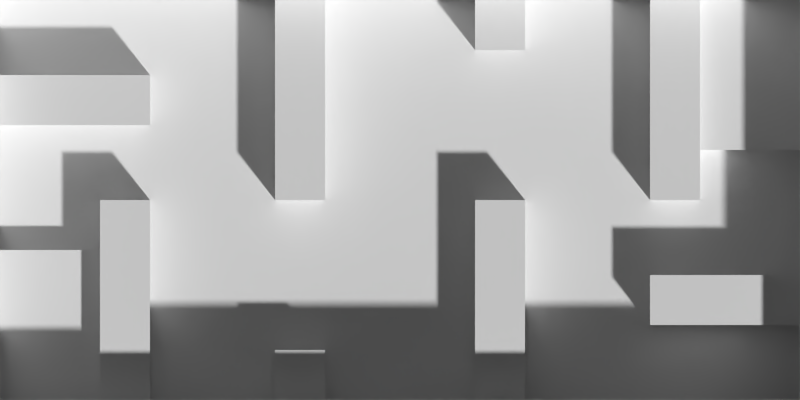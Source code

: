# Source: leveldesign.blend  (saved by Blender 2.74.0; exported with 4.5.12 LTS)
import bpy
from mathutils import Matrix  # noqa: F401  (used for matrix-valued properties, if any)

bpy.ops.wm.read_factory_settings(use_empty=True)
scene = bpy.context.scene
scene.name = 'Scene'

# ---- collections
col_collection_1 = bpy.data.collections.new('Collection 1'); scene.collection.children.link(col_collection_1)

# ---- materials (node trees are filled in below, after node groups)
mat_material = bpy.data.materials.new('Material')
mat_material.alpha_threshold = 0.0
mat_material.use_transparent_shadow = False
mat_material.roughness = 0.5
mat_material.line_color = (0.0, 0.0, 0.0, 1.0)

# ---- material node trees

# ---- world
world_world = bpy.data.worlds.new('World'); scene.world = world_world
world_world.color = (0.05088, 0.05088, 0.05088)
world_world.use_sun_shadow = False
world_world.sun_shadow_jitter_overblur = 0.0
world_world.cycles.sampling_method = 'MANUAL'
world_world.cycles.sample_map_resolution = 256

# ---- cameras
cam_camera = bpy.data.cameras.new('Camera')
cam_camera.type = 'ORTHO'
cam_camera.clip_end = 100.0
cam_camera.lens = 35.0
cam_camera.sensor_width = 32.0
cam_camera.sensor_height = 18.0
cam_camera.ortho_scale = 32.0
cam_camera.display_size = 2.0
cam_camera.dof.focus_distance = 0.0
cam_camera.dof.aperture_fstop = 128.0

# ---- meshes
me_cube_021 = bpy.data.meshes.new('Cube.021')
me_cube_021.from_pydata([(-1.0, -1.0, -1.0), (-1.0, -1.0, 1.0), (-1.0, 1.0, -1.0), (-1.0, 1.0, 1.0), (1.0, -1.0, -1.0), (1.0, -1.0, 1.0), (1.0, 1.0, -1.0), (1.0, 1.0, 1.0)], [], [(1, 3, 2, 0), (3, 7, 6, 2), (7, 5, 4, 6), (5, 1, 0, 4), (0, 2, 6, 4), (5, 7, 3, 1)])
me_cube_021.use_remesh_preserve_volume = False
me_cube_021.use_remesh_preserve_attributes = False
me_cube_021.use_mirror_vertex_groups = False
me_cube_021.update()
me_cube_020 = bpy.data.meshes.new('Cube.020')
me_cube_020.from_pydata([(-1.0, -1.0, -1.0), (-1.0, -1.0, 1.0), (-1.0, 1.0, -1.0), (-1.0, 1.0, 1.0), (1.0, -1.0, -1.0), (1.0, -1.0, 1.0), (1.0, 1.0, -1.0), (1.0, 1.0, 1.0)], [], [(1, 3, 2, 0), (3, 7, 6, 2), (7, 5, 4, 6), (5, 1, 0, 4), (0, 2, 6, 4), (5, 7, 3, 1)])
me_cube_020.use_remesh_preserve_volume = False
me_cube_020.use_remesh_preserve_attributes = False
me_cube_020.use_mirror_vertex_groups = False
me_cube_020.update()
me_cube_019 = bpy.data.meshes.new('Cube.019')
me_cube_019.from_pydata([(-1.0, -1.0, -1.0), (-1.0, -1.0, 1.0), (-1.0, 1.0, -1.0), (-1.0, 1.0, 1.0), (1.0, -1.0, -1.0), (1.0, -1.0, 1.0), (1.0, 1.0, -1.0), (1.0, 1.0, 1.0)], [], [(1, 3, 2, 0), (3, 7, 6, 2), (7, 5, 4, 6), (5, 1, 0, 4), (0, 2, 6, 4), (5, 7, 3, 1)])
me_cube_019.use_remesh_preserve_volume = False
me_cube_019.use_remesh_preserve_attributes = False
me_cube_019.use_mirror_vertex_groups = False
me_cube_019.update()
me_cube_018 = bpy.data.meshes.new('Cube.018')
me_cube_018.from_pydata([(-1.0, -1.0, -1.0), (-1.0, -1.0, 1.0), (-1.0, 1.0, -1.0), (-1.0, 1.0, 1.0), (1.0, -1.0, -1.0), (1.0, -1.0, 1.0), (1.0, 1.0, -1.0), (1.0, 1.0, 1.0)], [], [(1, 3, 2, 0), (3, 7, 6, 2), (7, 5, 4, 6), (5, 1, 0, 4), (0, 2, 6, 4), (5, 7, 3, 1)])
me_cube_018.use_remesh_preserve_volume = False
me_cube_018.use_remesh_preserve_attributes = False
me_cube_018.use_mirror_vertex_groups = False
me_cube_018.update()
me_cube_017 = bpy.data.meshes.new('Cube.017')
me_cube_017.from_pydata([(-1.0, -1.0, -1.0), (-1.0, -1.0, 1.0), (-1.0, 1.0, -1.0), (-1.0, 1.0, 1.0), (1.0, -1.0, -1.0), (1.0, -1.0, 1.0), (1.0, 1.0, -1.0), (1.0, 1.0, 1.0)], [], [(1, 3, 2, 0), (3, 7, 6, 2), (7, 5, 4, 6), (5, 1, 0, 4), (0, 2, 6, 4), (5, 7, 3, 1)])
me_cube_017.use_remesh_preserve_volume = False
me_cube_017.use_remesh_preserve_attributes = False
me_cube_017.use_mirror_vertex_groups = False
me_cube_017.update()
me_cube_011 = bpy.data.meshes.new('Cube.011')
me_cube_011.from_pydata([(-1.0, -1.0, -1.0), (-1.0, -1.0, 1.0), (-1.0, 1.0, -1.0), (-1.0, 1.0, 1.0), (1.0, -1.0, -1.0), (1.0, -1.0, 1.0), (1.0, 1.0, -1.0), (1.0, 1.0, 1.0)], [], [(1, 3, 2, 0), (3, 7, 6, 2), (7, 5, 4, 6), (5, 1, 0, 4), (0, 2, 6, 4), (5, 7, 3, 1)])
me_cube_011.use_remesh_preserve_volume = False
me_cube_011.use_remesh_preserve_attributes = False
me_cube_011.use_mirror_vertex_groups = False
me_cube_011.update()
me_cube_007 = bpy.data.meshes.new('Cube.007')
me_cube_007.from_pydata([(-1.0, -1.0, -1.0), (-1.0, -1.0, 1.0), (-1.0, 1.0, -1.0), (-1.0, 1.0, 1.0), (1.0, -1.0, -1.0), (1.0, -1.0, 1.0), (1.0, 1.0, -1.0), (1.0, 1.0, 1.0)], [], [(1, 3, 2, 0), (3, 7, 6, 2), (7, 5, 4, 6), (5, 1, 0, 4), (0, 2, 6, 4), (5, 7, 3, 1)])
me_cube_007.use_remesh_preserve_volume = False
me_cube_007.use_remesh_preserve_attributes = False
me_cube_007.use_mirror_vertex_groups = False
me_cube_007.update()
me_cube_005 = bpy.data.meshes.new('Cube.005')
me_cube_005.from_pydata([(-1.0, -1.0, -1.0), (-1.0, -1.0, 1.0), (-1.0, 1.0, -1.0), (-1.0, 1.0, 1.0), (1.0, -1.0, -1.0), (1.0, -1.0, 1.0), (1.0, 1.0, -1.0), (1.0, 1.0, 1.0)], [], [(1, 3, 2, 0), (3, 7, 6, 2), (7, 5, 4, 6), (5, 1, 0, 4), (0, 2, 6, 4), (5, 7, 3, 1)])
me_cube_005.use_remesh_preserve_volume = False
me_cube_005.use_remesh_preserve_attributes = False
me_cube_005.use_mirror_vertex_groups = False
me_cube_005.update()
me_cube_004 = bpy.data.meshes.new('Cube.004')
me_cube_004.from_pydata([(-1.0, -1.0, -1.0), (-1.0, -1.0, 1.0), (-1.0, 1.0, -1.0), (-1.0, 1.0, 1.0), (1.0, -1.0, -1.0), (1.0, -1.0, 1.0), (1.0, 1.0, -1.0), (1.0, 1.0, 1.0)], [], [(1, 3, 2, 0), (3, 7, 6, 2), (7, 5, 4, 6), (5, 1, 0, 4), (0, 2, 6, 4), (5, 7, 3, 1)])
me_cube_004.use_remesh_preserve_volume = False
me_cube_004.use_remesh_preserve_attributes = False
me_cube_004.use_mirror_vertex_groups = False
me_cube_004.update()
me_cube_001 = bpy.data.meshes.new('Cube.001')
me_cube_001.from_pydata([(-1.0, -1.0, -1.0), (-1.0, -1.0, 1.0), (-1.0, 1.0, -1.0), (-1.0, 1.0, 1.0), (1.0, -1.0, -1.0), (1.0, -1.0, 1.0), (1.0, 1.0, -1.0), (1.0, 1.0, 1.0)], [], [(1, 3, 2, 0), (3, 7, 6, 2), (7, 5, 4, 6), (5, 1, 0, 4), (0, 2, 6, 4), (5, 7, 3, 1)])
me_cube_001.use_remesh_preserve_volume = False
me_cube_001.use_remesh_preserve_attributes = False
me_cube_001.use_mirror_vertex_groups = False
me_cube_001.update()
me_cube = bpy.data.meshes.new('Cube')
me_cube.from_pydata([(1.0, 1.0, -1.0), (1.0, -1.0, -1.0), (-1.0, -1.0, -1.0), (-1.0, 1.0, -1.0), (1.0, 1.0, 1.0), (1.0, -1.0, 1.0), (-1.0, -1.0, 1.0), (-1.0, 1.0, 1.0), (1.788e-07, 1.0, -1.0), (0.0, -1.0, -1.0), (2.384e-07, 1.0, 1.0), (-5.364e-07, -1.0, 1.0), (1.1, 1.1, -100.0), (1.1, -1.1, -100.0), (-1.1, -1.1, -100.0), (-1.1, 1.1, -100.0), (2.762e-07, 1.1, -100.0), (-5.762e-07, -1.1, -100.0), (1.0, 1.0, 401.0), (1.0, -1.0, 401.0), (2.102e-07, 1.0, 401.0), (-1.0, 1.0, 401.0), (-5.647e-07, -1.0, 401.0), (-1.0, -1.0, 401.0), (-6.343e-07, -1.168, 300.0), (1.168, 1.168, 300.0), (1.168, -1.168, 300.0), (2.706e-07, 1.168, 300.0), (-1.168, 1.168, 300.0), (-1.168, -1.168, 300.0)], [], [(8, 3, 2, 9), (12, 25, 26, 13), (0, 1, 5, 4), (9, 2, 6, 11), (2, 3, 7, 6), (10, 7, 3, 8), (4, 10, 8, 0), (1, 9, 11, 5), (15, 28, 27, 16), (0, 8, 9, 1), (16, 17, 14, 15), (12, 13, 17, 16), (17, 24, 29, 14), (14, 29, 28, 15), (16, 27, 25, 12), (13, 26, 24, 17), (18, 25, 27, 20), (22, 24, 26, 19), (21, 28, 29, 23), (23, 29, 24, 22), (20, 27, 28, 21), (19, 26, 25, 18), (11, 22, 19, 5), (4, 18, 20, 10), (7, 21, 23, 6), (6, 23, 22, 11), (10, 20, 21, 7), (5, 19, 18, 4)])
me_cube.materials.append(mat_material)
me_cube.use_remesh_preserve_volume = False
me_cube.use_remesh_preserve_attributes = False
me_cube.use_mirror_vertex_groups = False
me_cube.update()

# ---- objects
ob_camera = bpy.data.objects.new('Camera', cam_camera)
ob_cube_010 = bpy.data.objects.new('Cube.010', me_cube_021)
ob_cube_009 = bpy.data.objects.new('Cube.009', me_cube_020)
ob_cube_008 = bpy.data.objects.new('Cube.008', me_cube_019)
ob_cube_006 = bpy.data.objects.new('Cube.006', me_cube_018)
ob_cube_003 = bpy.data.objects.new('Cube.003', me_cube_017)
ob_cube_002 = bpy.data.objects.new('Cube.002', me_cube_011)
ob_cube_007 = bpy.data.objects.new('Cube.007', me_cube_007)
ob_cube_005 = bpy.data.objects.new('Cube.005', me_cube_005)
ob_cube_004 = bpy.data.objects.new('Cube.004', me_cube_004)
ob_cube_001 = bpy.data.objects.new('Cube.001', me_cube_001)
ob_cube = bpy.data.objects.new('Cube', me_cube)

# ---- transforms, parenting, visibility, modifiers, constraints
ob_camera.location = (0.0, 0.0, 35.0)
ob_camera.lineart.crease_threshold = 0.0
ob_cube_010.location = (14.0, 5.0, 0.0)
ob_cube_010.rotation_euler = (0.0, -0.0, -3.142)
ob_cube_010.scale = (2.0, 3.0, 1.0)
ob_cube_010.lineart.crease_threshold = 0.0
ob_cube_009.location = (11.0, 4.0, 1.0)
ob_cube_009.rotation_euler = (0.0, -0.0, -3.142)
ob_cube_009.scale = (1.0, 4.0, 1.0)
ob_cube_009.lineart.crease_threshold = 0.0
ob_cube_008.location = (4.0, -4.0, 1.0)
ob_cube_008.rotation_euler = (0.0, -0.0, -3.142)
ob_cube_008.scale = (1.0, 4.0, 1.0)
ob_cube_008.lineart.crease_threshold = 0.0
ob_cube_006.location = (4.0, 7.0, 1.0)
ob_cube_006.rotation_euler = (0.0, -0.0, -3.142)
ob_cube_006.lineart.crease_threshold = 0.0
ob_cube_003.location = (13.0, -4.0, 1.0)
ob_cube_003.rotation_euler = (0.0, -0.0, -4.712)
ob_cube_003.scale = (1.0, 3.0, 1.0)
ob_cube_003.lineart.crease_threshold = 0.0
ob_cube_002.location = (-13.0, 4.0, 1.0)
ob_cube_002.rotation_euler = (0.0, -0.0, -1.571)
ob_cube_002.scale = (1.0, 3.0, 1.0)
ob_cube_002.lineart.crease_threshold = 0.0
ob_cube_007.location = (-4.0, -7.0, 1.0)
ob_cube_007.lineart.crease_threshold = 0.0
ob_cube_005.location = (-4.0, 4.0, 1.0)
ob_cube_005.scale = (1.0, 4.0, 1.0)
ob_cube_005.lineart.crease_threshold = 0.0
ob_cube_004.location = (-11.0, -4.0, 1.0)
ob_cube_004.scale = (1.0, 4.0, 1.0)
ob_cube_004.lineart.crease_threshold = 0.0
ob_cube_001.location = (-14.0, -5.0, 0.0)
ob_cube_001.scale = (2.0, 3.0, 1.0)
ob_cube_001.lineart.crease_threshold = 0.0
ob_cube.location = (0.0, 0.0, 0.0)
ob_cube.scale = (16.0, 8.0, 0.01)
ob_cube.lock_rotations_4d = False
ob_cube.empty_display_type = 'ARROWS'
ob_cube.lineart.crease_threshold = 0.0
_m = ob_cube.modifiers.new('EdgeSplit', 'EDGE_SPLIT')

# ---- collection membership
col_collection_1.objects.link(ob_camera)
col_collection_1.objects.link(ob_cube_010)
col_collection_1.objects.link(ob_cube_009)
col_collection_1.objects.link(ob_cube_008)
col_collection_1.objects.link(ob_cube_006)
col_collection_1.objects.link(ob_cube_003)
col_collection_1.objects.link(ob_cube_002)
col_collection_1.objects.link(ob_cube_007)
col_collection_1.objects.link(ob_cube_005)
col_collection_1.objects.link(ob_cube_004)
col_collection_1.objects.link(ob_cube_001)
col_collection_1.objects.link(ob_cube)

# ---- scene / render settings (as saved in the file)
scene.camera = ob_camera
scene.frame_start = 1; scene.frame_end = 250; scene.frame_set(1)
scene.render.engine = 'BLENDER_EEVEE_NEXT'
scene.render.resolution_x = 1600
scene.render.resolution_y = 800
scene.render.resolution_percentage = 50
scene.render.dither_intensity = 0.0
scene.cycles.use_denoising = False
scene.cycles.samples = 10
scene.cycles.sampling_pattern = 'TABULATED_SOBOL'
scene.cycles.light_sampling_threshold = 0.0
scene.cycles.use_adaptive_sampling = False
scene.cycles.use_light_tree = False
scene.cycles.blur_glossy = 0.0
scene.cycles.pixel_filter_type = 'GAUSSIAN'
scene.cycles.sample_clamp_indirect = 0.0
scene.view_settings.view_transform = 'Standard'
bpy.context.view_layer.update()

# ---- added for rendering (the .blend has no usable light): sun
light_auto_sun = bpy.data.lights.new('AutoSun', 'SUN')
light_auto_sun.energy = 3.0
light_auto_sun.angle = 0.0523599
ob_auto_sun = bpy.data.objects.new('AutoSun', light_auto_sun)
scene.collection.objects.link(ob_auto_sun)
ob_auto_sun.rotation_euler = (0.872665, 0.174533, 0.523599)
bpy.context.view_layer.update()
